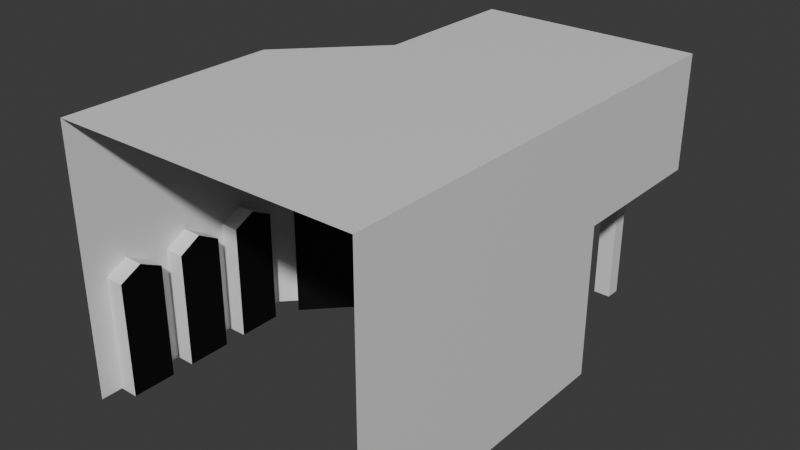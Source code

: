 # Source: Edificio-3.blend  (saved by Blender 4.5.87; exported with 4.5.12 LTS)
import bpy
from mathutils import Matrix  # noqa: F401  (used for matrix-valued properties, if any)

bpy.ops.wm.read_factory_settings(use_empty=True)
scene = bpy.context.scene
scene.name = 'Scene'

# ---- collections
col_collection = bpy.data.collections.new('Collection'); scene.collection.children.link(col_collection)

# ---- materials (node trees are filled in below, after node groups)
mat_base = bpy.data.materials.new('BASE')
mat_ventanas_puertas = bpy.data.materials.new('Ventanas/Puertas')

# ---- material node trees
mat_base.use_nodes = True; mat_base.node_tree.nodes.clear()
_N = mat_base.node_tree.nodes; _L = mat_base.node_tree.links
n0 = _N.new('ShaderNodeBsdfPrincipled'); n0.name = 'Principled BSDF'; n0.location = (-200, 100)
n1 = _N.new('ShaderNodeOutputMaterial'); n1.name = 'Material Output'; n1.location = (200, 100)
_L.new(n0.outputs[0], n1.inputs[0])
n1.is_active_output = True
mat_ventanas_puertas.use_nodes = True; mat_ventanas_puertas.node_tree.nodes.clear()
_N = mat_ventanas_puertas.node_tree.nodes; _L = mat_ventanas_puertas.node_tree.links
n0 = _N.new('ShaderNodeBsdfPrincipled'); n0.name = 'Principled BSDF'; n0.location = (-200, 100)
n0.inputs[0].default_value = (0.0, 0.0, 0.0, 1.0)
n1 = _N.new('ShaderNodeOutputMaterial'); n1.name = 'Material Output'; n1.location = (200, 100)
_L.new(n0.outputs[0], n1.inputs[0])
n1.is_active_output = True

# ---- world
world_world = bpy.data.worlds.new('World'); scene.world = world_world
world_world.use_nodes = True; world_world.node_tree.nodes.clear()
_N = world_world.node_tree.nodes; _L = world_world.node_tree.links
n0 = _N.new('ShaderNodeOutputWorld'); n0.name = 'World Output'; n0.location = (200, 100)
n1 = _N.new('ShaderNodeBackground'); n1.name = 'Background'; n1.location = (-200, 100)
n1.inputs[0].default_value = (0.05088, 0.05088, 0.05088, 1.0)
_L.new(n1.outputs[0], n0.inputs[0])
n0.is_active_output = True
world_world.color = (0.05088, 0.05088, 0.05088)
world_world.sun_shadow_jitter_overblur = 0.0

# ---- meshes
me_plane_001 = bpy.data.meshes.new('Plane.001')
me_plane_001.from_pydata([(-1.0, -1.0, 0.0), (1.0, -1.0, 0.0), (1.0, 1.0, 0.0), (-1.0, -1.0, 0.0), (1.0, -1.0, 0.0), (1.0, 1.0, 0.0), (1.0, 1.0, 1.0), (1.0, -1.0, 1.0), (0.2727, 1.0, 0.0), (-0.09091, 1.0, 0.0), (0.8182, 1.0, 0.0), (0.4545, 1.0, 0.0), (0.2727, 1.0, 0.0), (-0.09091, 1.0, 0.0), (-0.4545, 1.0, 0.0), (-0.4545, 1.0, 1.0), (-1.0, 0.4286, 0.0), (-1.0, 0.2857, 0.0), (-0.09089, 0.875, -0.0009027), (-1.0, 2.98e-08, 0.0), (-1.0, -0.1429, 0.0), (0.8182, 0.875, -0.0009027), (-1.0, -0.4286, 0.0), (-1.0, -0.5714, 0.0), (-1.0, -0.8571, 0.0), (-1.0, 0.4286, 0.0), (-1.0, 0.2857, 0.0), (0.643, 0.8626, 0.8197), (-1.0, 2.98e-08, 0.0), (-1.0, -0.1429, 0.0), (-1.0, -0.4286, 0.0), (-1.0, -0.5714, 0.0), (0.4546, 0.875, -0.0009027), (-1.0, -0.8571, 0.0), (-1.0, 0.4286, 0.0), (0.8182, 1.0, 0.75), (0.643, 0.9876, 0.8206), (0.4545, 1.0, 0.75), (0.2727, 1.0, 0.75), (0.08773, 0.9898, 0.8077), (-0.09091, 1.0, 0.75), (-1.0, 0.2857, 0.75), (-1.0, 0.1429, 0.8203), (-1.0, 2.98e-08, 0.75), (-1.0, -0.1429, 0.75), (-1.0, -0.2857, 0.8293), (-1.0, -0.4286, 0.75), (-1.0, -0.5714, 0.75), (-1.0, -0.7143, 0.8216), (-1.0, -0.8571, 0.75), (0.8182, 1.0, 0.0), (0.4545, 1.0, 0.0), (0.2727, 1.0, 0.0), (-0.09091, 1.0, 0.0), (-1.0, 0.2857, 0.0), (0.2727, 0.875, 0.7491), (0.4546, 0.875, 0.7491), (-1.0, -0.1429, 0.0), (0.8182, 0.875, 0.7491), (-1.0, -0.4286, 0.0), (-1.0, -0.5714, 0.0), (0.2727, 0.875, -0.0009027), (-1.0, -0.8571, 0.0), (0.8182, 1.0, 0.75), (0.643, 0.9876, 0.8206), (0.4545, 1.0, 0.75), (0.2727, 1.0, 0.75), (0.08773, 0.9898, 0.8077), (-0.09091, 1.0, 0.75), (-1.0, 0.2857, 0.75), (-1.0, 0.1429, 0.8203), (-1.0, 2.98e-08, 0.75), (-1.0, -0.1429, 0.75), (-1.0, -0.2857, 0.8293), (-1.0, -0.4286, 0.75), (-1.0, -0.5714, 0.75), (-1.0, -0.7143, 0.8216), (-1.0, -0.8571, 0.75), (-0.875, 0.2857, 0.0), (-0.875, 2.98e-08, 0.0), (-0.875, -0.1429, 0.0), (-0.875, -0.4286, 0.0), (-0.875, -0.5714, 0.0), (-0.875, -0.8571, 0.0), (-0.875, 0.2857, 0.75), (-0.875, 0.1429, 0.8203), (-0.875, 2.98e-08, 0.75), (-0.875, -0.1429, 0.75), (-0.875, -0.2857, 0.8293), (-0.875, -0.4286, 0.75), (-0.875, -0.5714, 0.75), (-0.875, -0.7143, 0.8216), (-0.875, -0.8571, 0.75), (0.08775, 0.8648, 0.8068), (-0.09089, 0.875, 0.7491), (-0.9091, 0.5238, 0.0), (-0.5455, 0.9048, 0.0), (-1.0, 0.4286, 0.0), (-1.0, 0.4286, 0.0), (-1.0, 0.4286, 0.0), (-0.9091, 0.5238, 0.75), (-0.8182, 0.619, 0.8152), (-0.7273, 0.7143, 0.84), (-0.6364, 0.8095, 0.812), (-0.5455, 0.9048, 0.75), (-0.8187, 0.4375, -1.144e-09), (-0.455, 0.8185, -1.144e-09), (-0.8187, 0.4375, 0.75), (-0.7278, 0.5327, 0.8152), (-0.6369, 0.628, 0.84), (-0.5459, 0.7232, 0.812), (-0.455, 0.8185, 0.75), (1.0, 2.0, 1.0), (-0.4545, 2.0, 1.0), (0.6643, 2.0, 1.0), (0.5524, 2.0, 1.0), (-0.006993, 2.0, 1.0), (-0.1189, 2.0, 1.0), (-0.1189, 1.9, 1.0), (-0.006993, 1.9, 1.0), (0.5524, 1.9, 1.0), (0.6643, 1.9, 1.0), (0.6643, 2.0, 0.0), (0.5524, 2.0, 0.0), (-0.006993, 2.0, 0.0), (-0.1189, 2.0, 0.0), (-0.1189, 1.9, 0.0), (-0.006993, 1.9, 0.0), (0.5524, 1.9, 0.0), (0.6643, 1.9, 0.0), (1.0, 1.0, 1.75), (-0.4545, 1.0, 1.75), (1.0, 2.0, 1.75), (-0.4545, 2.0, 1.75), (-1.0, -1.0, 1.75), (-1.0, 0.4286, 1.75), (1.0, -1.0, 1.75), (-1.0, -1.0, 1.75), (1.0, 1.0, 1.75), (1.0, -1.0, 1.75), (-0.2468, 2.0, 1.0), (0.7922, 2.0, 1.0), (-0.2468, 2.0, 1.562), (-0.2468, 2.0, 1.188), (0.1688, 2.0, 1.562), (0.1688, 2.0, 1.188), (0.3766, 2.0, 1.562), (0.3766, 2.0, 1.188), (0.7922, 2.0, 1.562), (0.7922, 2.0, 1.188), (-0.2468, 1.875, 1.562), (-0.2468, 1.875, 1.188), (0.1688, 1.875, 1.562), (0.1688, 1.875, 1.188), (0.3766, 1.875, 1.562), (0.3766, 1.875, 1.188), (0.7922, 1.875, 1.562), (0.7922, 1.875, 1.188)], [(5, 2), (1, 4), (8, 12), (34, 97), (97, 98), (98, 99)], [(24, 0, 3), (5, 138, 139, 7, 4), (35, 36, 37, 38, 39, 40, 13, 9, 14, 15, 6, 5, 10), (85, 84, 78, 79, 86), (96, 104, 103, 102, 101, 100, 95, 25, 135, 131, 15, 14), (16, 17, 26, 25), (19, 20, 29, 28), (66, 52, 61, 55), (22, 23, 31, 30), (18, 94, 93, 55, 61), (33, 24, 3), (64, 63, 58, 27), (68, 67, 93, 94), (21, 32, 56, 27, 58), (11, 37, 65, 51), (44, 29, 57, 72), (45, 44, 72, 73), (3, 134, 135, 25, 26, 41, 42, 43, 28, 29, 44, 45, 46, 30, 31, 47, 48, 49, 33), (46, 45, 73, 74), (12, 38, 37, 11), (35, 10, 50, 63), (74, 73, 88, 89), (72, 57, 80, 87), (76, 75, 90, 91), (51, 65, 56, 32), (53, 68, 94, 18), (67, 66, 55, 93), (38, 12, 52, 66), (43, 42, 70, 71), (30, 46, 74, 59), (42, 41, 69, 70), (63, 50, 21, 58), (47, 31, 60, 75), (13, 40, 68, 53), (65, 64, 27, 56), (33, 49, 77, 62), (40, 39, 67, 68), (39, 38, 66, 67), (37, 36, 64, 65), (49, 48, 76, 77), (36, 35, 63, 64), (48, 47, 75, 76), (41, 26, 54, 69), (43, 86, 79, 28), (91, 90, 82, 83, 92), (88, 87, 80, 81, 89), (73, 72, 87, 88), (59, 74, 89, 81), (71, 70, 85, 86), (75, 60, 82, 90), (70, 69, 84, 85), (69, 54, 78, 84), (62, 77, 92, 83), (77, 76, 91, 92), (102, 103, 110, 109), (104, 96, 106, 111), (100, 107, 105, 95), (16, 25, 95, 99), (100, 101, 108, 107), (101, 102, 109, 108), (103, 104, 111, 110), (107, 108, 109, 110, 111, 106, 105), (6, 15, 113, 117, 118, 119, 116, 115, 120, 121, 129, 122, 114, 112), (115, 114, 122, 123), (116, 119, 127, 124), (129, 128, 123, 122), (127, 126, 125, 124), (121, 120, 128, 129), (119, 118, 126, 127), (118, 117, 125, 126), (120, 115, 123, 128), (117, 116, 124, 125), (145, 147, 149, 141, 140, 143), (137, 136, 138, 139), (138, 137, 139, 136), (135, 137, 138, 131), (132, 133, 131, 130), (142, 144, 152, 150), (143, 142, 150, 151), (146, 147, 145, 144), (133, 132, 112, 141, 149, 148, 146, 144, 142, 143, 140, 113), (6, 112, 132, 130), (113, 15, 131, 133), (150, 152, 153, 151), (154, 156, 157, 155), (146, 148, 156, 154), (144, 145, 153, 152), (145, 143, 151, 153), (149, 147, 155, 157), (148, 149, 157, 156), (147, 146, 154, 155)])
me_plane_001.polygons.foreach_set('material_index', [0, 0, 0, 1, 0, 0, 0, 0, 0, 1, 0, 0, 0, 1, 0, 0, 0, 0, 0, 0, 0, 0, 0, 0, 0, 0, 0, 0, 0, 0, 0, 0, 0, 0, 0, 0, 0, 0, 0, 0, 0, 0, 0, 0, 1, 1, 0, 0, 0, 0, 0, 0, 0, 0, 0, 0, 0, 0, 0, 0, 0, 1, 0, 0, 0, 0, 0, 0, 0, 0, 0, 0, 0, 0, 0, 0, 0, 0, 0, 0, 0, 0, 0, 1, 1, 0, 0, 0, 0, 0, 0])
_uv = me_plane_001.uv_layers.new(name='UVMap')
_uv.uv.foreach_set('vector', [0.0, 0.07143, 0.0, 0.0, 0.0, 0.0, 0.0, 0.0, 0.0, 0.0, 0.0, 0.0, 0.0, 0.0, 0.0, 0.0, 0.9091, 1.0, 0.8182, 1.0, 0.7273, 1.0, 0.6364, 1.0, 0.5455, 1.0, 0.4545, 1.0, 0.4545, 1.0, 0.4545, 1.0, 0.2727, 1.0, 0.2727, 1.0, 1.0, 1.0, 1.0, 1.0, 0.9091, 1.0, 0.0, 0.5714, 0.0, 0.6429, 0.0, 0.6429, 0.0, 0.5, 0.0, 0.5, 0.2273, 0.9524, 0.2273, 0.9524, 0.1818, 0.9048, 0.1364, 0.8571, 0.09091, 0.8095, 0.04545, 0.7619, 0.04545, 0.7619, 0.0, 0.7143, 0.0, 0.7143, 0.2727, 1.0, 0.2727, 1.0, 0.2727, 1.0, 0.0, 0.7143, 0.0, 0.6429, 0.0, 0.6429, 0.0, 0.7143, 0.0, 0.5, 0.0, 0.4286, 0.0, 0.4286, 0.0, 0.5, 0.6364, 1.0, 0.6364, 1.0, 0.6364, 1.0, 0.6364, 1.0, 0.0, 0.2857, 0.0, 0.2143, 0.0, 0.2143, 0.0, 0.2857, 0.4545, 1.0, 0.4545, 1.0, 0.5455, 1.0, 0.6364, 1.0, 0.6364, 1.0, 0.0, 0.07143, 0.0, 0.07143, 0.0, 0.0, 0.8182, 1.0, 0.9091, 1.0, 0.9091, 1.0, 0.8182, 1.0, 0.4545, 1.0, 0.5455, 1.0, 0.5455, 1.0, 0.4545, 1.0, 0.9091, 1.0, 0.7273, 1.0, 0.7273, 1.0, 0.8182, 1.0, 0.9091, 1.0, 0.7273, 1.0, 0.7273, 1.0, 0.7273, 1.0, 0.7273, 1.0, 0.0, 0.4286, 0.0, 0.4286, 0.0, 0.4286, 0.0, 0.4286, 0.0, 0.3571, 0.0, 0.4286, 0.0, 0.4286, 0.0, 0.3571, 0.0, 0.0, 0.0, 0.0, 0.0, 0.7143, 0.0, 0.7143, 0.0, 0.6429, 0.0, 0.6429, 0.0, 0.5714, 0.0, 0.5, 0.0, 0.5, 0.0, 0.4286, 0.0, 0.4286, 0.0, 0.3571, 0.0, 0.2857, 0.0, 0.2857, 0.0, 0.2143, 0.0, 0.2143, 0.0, 0.1429, 0.0, 0.07143, 0.0, 0.07143, 0.0, 0.2857, 0.0, 0.3571, 0.0, 0.3571, 0.0, 0.2857, 0.6364, 1.0, 0.6364, 1.0, 0.7273, 1.0, 0.7273, 1.0, 0.9091, 1.0, 0.9091, 1.0, 0.9091, 1.0, 0.9091, 1.0, 0.0, 0.2857, 0.0, 0.3571, 0.0, 0.3571, 0.0, 0.2857, 0.0, 0.4286, 0.0, 0.4286, 0.0, 0.4286, 0.0, 0.4286, 0.0, 0.1429, 0.0, 0.2143, 0.0, 0.2143, 0.0, 0.1429, 0.7273, 1.0, 0.7273, 1.0, 0.7273, 1.0, 0.7273, 1.0, 0.4545, 1.0, 0.4545, 1.0, 0.4545, 1.0, 0.4545, 1.0, 0.5455, 1.0, 0.6364, 1.0, 0.6364, 1.0, 0.5455, 1.0, 0.6364, 1.0, 0.6364, 1.0, 0.6364, 1.0, 0.6364, 1.0, 0.0, 0.5, 0.0, 0.5714, 0.0, 0.5714, 0.0, 0.5, 0.0, 0.2857, 0.0, 0.2857, 0.0, 0.2857, 0.0, 0.2857, 0.0, 0.5714, 0.0, 0.6429, 0.0, 0.6429, 0.0, 0.5714, 0.9091, 1.0, 0.9091, 1.0, 0.9091, 1.0, 0.9091, 1.0, 0.0, 0.2143, 0.0, 0.2143, 0.0, 0.2143, 0.0, 0.2143, 0.4545, 1.0, 0.4545, 1.0, 0.4545, 1.0, 0.4545, 1.0, 0.7273, 1.0, 0.8182, 1.0, 0.8182, 1.0, 0.7273, 1.0, 0.0, 0.07143, 0.0, 0.07143, 0.0, 0.07143, 0.0, 0.07143, 0.4545, 1.0, 0.5455, 1.0, 0.5455, 1.0, 0.4545, 1.0, 0.5455, 1.0, 0.6364, 1.0, 0.6364, 1.0, 0.5455, 1.0, 0.7273, 1.0, 0.8182, 1.0, 0.8182, 1.0, 0.7273, 1.0, 0.0, 0.07143, 0.0, 0.1429, 0.0, 0.1429, 0.0, 0.07143, 0.8182, 1.0, 0.9091, 1.0, 0.9091, 1.0, 0.8182, 1.0, 0.0, 0.1429, 0.0, 0.2143, 0.0, 0.2143, 0.0, 0.1429, 0.0, 0.6429, 0.0, 0.6429, 0.0, 0.6429, 0.0, 0.6429, 0.0, 0.5, 0.0, 0.5, 0.0, 0.5, 0.0, 0.5, 0.0, 0.1429, 0.0, 0.2143, 0.0, 0.2143, 0.0, 0.07143, 0.0, 0.07143, 0.0, 0.3571, 0.0, 0.4286, 0.0, 0.4286, 0.0, 0.2857, 0.0, 0.2857, 0.0, 0.3571, 0.0, 0.4286, 0.0, 0.4286, 0.0, 0.3571, 0.0, 0.2857, 0.0, 0.2857, 0.0, 0.2857, 0.0, 0.2857, 0.0, 0.5, 0.0, 0.5714, 0.0, 0.5714, 0.0, 0.5, 0.0, 0.2143, 0.0, 0.2143, 0.0, 0.2143, 0.0, 0.2143, 0.0, 0.5714, 0.0, 0.6429, 0.0, 0.6429, 0.0, 0.5714, 0.0, 0.6429, 0.0, 0.6429, 0.0, 0.6429, 0.0, 0.6429, 0.0, 0.07143, 0.0, 0.07143, 0.0, 0.07143, 0.0, 0.07143, 0.0, 0.07143, 0.0, 0.1429, 0.0, 0.1429, 0.0, 0.07143, 0.1364, 0.8571, 0.1818, 0.9048, 0.1818, 0.9048, 0.1364, 0.8571, 0.2273, 0.9524, 0.2273, 0.9524, 0.2273, 0.9524, 0.2273, 0.9524, 0.04545, 0.7619, 0.04545, 0.7619, 0.04545, 0.7619, 0.04545, 0.7619, 0.0, 0.7143, 0.0, 0.7143, 0.04545, 0.7619, 5.588e-09, 0.7143, 0.04545, 0.7619, 0.09091, 0.8095, 0.09091, 0.8095, 0.04545, 0.7619, 0.09091, 0.8095, 0.1364, 0.8571, 0.1364, 0.8571, 0.09091, 0.8095, 0.1818, 0.9048, 0.2273, 0.9524, 0.2273, 0.9524, 0.1818, 0.9048, 0.04545, 0.7619, 0.09091, 0.8095, 0.1364, 0.8571, 0.1818, 0.9048, 0.2273, 0.9524, 0.2273, 0.9524, 0.04545, 0.7619, 1.0, 1.0, 0.2727, 1.0, 0.2727, 1.0, 0.4406, 1.0, 0.4406, 1.0, 0.4965, 1.0, 0.4965, 1.0, 0.7762, 1.0, 0.7762, 1.0, 0.8322, 1.0, 0.8322, 1.0, 0.8322, 1.0, 0.8322, 1.0, 1.0, 1.0, 0.0, 0.0, 0.0, 0.0, 0.0, 0.0, 0.0, 0.0, 0.4965, 1.0, 0.4965, 1.0, 0.4965, 1.0, 0.4965, 1.0, 0.8322, 1.0, 0.7762, 1.0, 0.7762, 1.0, 0.8322, 1.0, 0.4965, 1.0, 0.4406, 1.0, 0.4406, 1.0, 0.4965, 1.0, 0.8322, 1.0, 0.7762, 1.0, 0.7762, 1.0, 0.8322, 1.0, 0.4965, 1.0, 0.4406, 1.0, 0.4406, 1.0, 0.4965, 1.0, 0.4406, 1.0, 0.4406, 1.0, 0.4406, 1.0, 0.4406, 1.0, 0.7762, 1.0, 0.7762, 1.0, 0.7762, 1.0, 0.7762, 1.0, 0.0, 0.0, 0.0, 0.0, 0.0, 0.0, 0.0, 0.0, 0.5844, 1.0, 0.6883, 1.0, 0.8961, 1.0, 0.8961, 1.0, 0.3766, 1.0, 0.3766, 1.0, 0.0, 0.0, 0.0, 0.0, 0.0, 0.0, 0.0, 0.0, 0.0, 0.0, 0.0, 0.0, 0.0, 0.0, 0.0, 0.0, 0.0, 0.7143, 0.0, 0.0, 0.0, 0.0, 0.2727, 1.0, 1.0, 1.0, 0.2727, 1.0, 0.2727, 1.0, 1.0, 1.0, 0.3766, 1.0, 0.5844, 1.0, 0.5844, 1.0, 0.3766, 1.0, 0.3766, 1.0, 0.3766, 1.0, 0.3766, 1.0, 0.3766, 1.0, 0.6883, 1.0, 0.6883, 1.0, 0.5844, 1.0, 0.5844, 1.0, 0.2727, 1.0, 1.0, 1.0, 1.0, 1.0, 0.8961, 1.0, 0.8961, 1.0, 0.8961, 1.0, 0.6883, 1.0, 0.5844, 1.0, 0.3766, 1.0, 0.3766, 1.0, 0.3766, 1.0, 0.2727, 1.0, 1.0, 1.0, 1.0, 1.0, 1.0, 1.0, 1.0, 1.0, 0.2727, 1.0, 0.2727, 1.0, 0.2727, 1.0, 0.2727, 1.0, 0.3766, 1.0, 0.5844, 1.0, 0.5844, 1.0, 0.3766, 1.0, 0.6883, 1.0, 0.8961, 1.0, 0.8961, 1.0, 0.6883, 1.0, 0.6883, 1.0, 0.8961, 1.0, 0.8961, 1.0, 0.6883, 1.0, 0.5844, 1.0, 0.5844, 1.0, 0.5844, 1.0, 0.5844, 1.0, 0.5844, 1.0, 0.3766, 1.0, 0.3766, 1.0, 0.5844, 1.0, 0.8961, 1.0, 0.6883, 1.0, 0.6883, 1.0, 0.8961, 1.0, 0.8961, 1.0, 0.8961, 1.0, 0.8961, 1.0, 0.8961, 1.0, 0.6883, 1.0, 0.6883, 1.0, 0.6883, 1.0, 0.6883, 1.0])
me_plane_001.materials.append(mat_base)
me_plane_001.materials.append(mat_ventanas_puertas)
me_plane_001.update()

# ---- objects
ob_plane = bpy.data.objects.new('Plane', me_plane_001)

# ---- transforms, parenting, visibility, modifiers, constraints
ob_plane.location = (0.0, 0.0, 0.0)
ob_plane.scale = (4.0, 4.0, 4.0)

# ---- collection membership
col_collection.objects.link(ob_plane)

# ---- scene / render settings (as saved in the file)
scene.frame_start = 1; scene.frame_end = 250; scene.frame_set(1)
scene.render.engine = 'BLENDER_EEVEE_NEXT'
bpy.context.view_layer.update()

# ---- added for rendering (the .blend has no active camera and no usable light): camera, sun
cam_auto = bpy.data.cameras.new('AutoCamera')
cam_auto.lens = 50.0
cam_auto.sensor_width = 36.0
cam_auto.clip_end = 1000.0
ob_auto_camera = bpy.data.objects.new('AutoCamera', cam_auto)
scene.collection.objects.link(ob_auto_camera)
ob_auto_camera.location = (14.8339, -15.8007, 15.3653)
ob_auto_camera.rotation_euler = (1.09748, -7.21219e-08, 0.694738)
scene.camera = ob_auto_camera
light_auto_sun = bpy.data.lights.new('AutoSun', 'SUN')
light_auto_sun.energy = 3.0
light_auto_sun.angle = 0.0523599
ob_auto_sun = bpy.data.objects.new('AutoSun', light_auto_sun)
scene.collection.objects.link(ob_auto_sun)
ob_auto_sun.rotation_euler = (0.872665, 0.174533, 0.523599)
bpy.context.view_layer.update()
